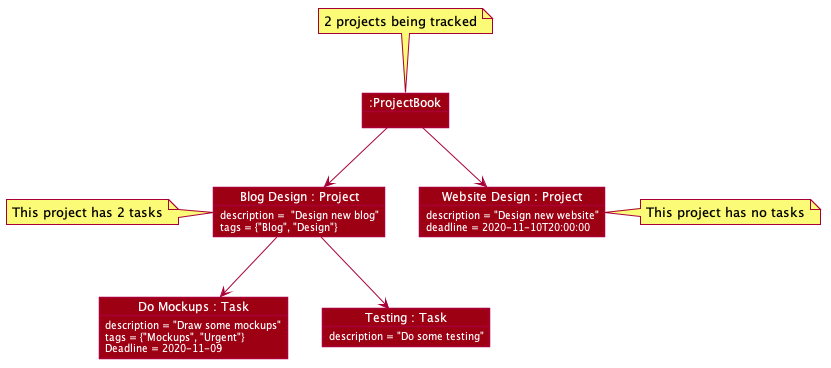

The diagram above was rendered by PlantUML. Its source (embedded in the PNG):
@startuml








skinparam BackgroundColor #FFFFFFF

skinparam Shadowing false

skinparam Class {
    FontColor #FFFFFF
    BorderThickness 1
    BorderColor #FFFFFF
    StereotypeFontColor #FFFFFF
    FontName Arial
}

skinparam Actor {
    BorderColor #000000
    Color #000000
    FontName Arial
}

skinparam Sequence {
    MessageAlign center
    BoxFontSize 15
    BoxPadding 0
    BoxFontColor #FFFFFF
    FontName Arial
}

skinparam Participant {
    FontColor #FFFFFFF
    Padding 20
}

skinparam ClassAttribute {
    FontColor #FFFFFF
    StereotypeFontColor #FFFFFF
    FontName Arial
}


skinparam Object {
    FontColor #FFFFFF
    AttributeFontColor #FFFFFF
    BackgroundColor #9D0012
}

skinparam MinClassWidth 50
skinparam ParticipantPadding 10
skinparam Shadowing false
skinparam DefaultTextAlignment center
skinparam packageStyle Rectangle

hide footbox
hide circle

object "Blog Design : Project" as BlogProject {
    description =  "Design new blog"
    tags = {"Blog", "Design"}
}
note left: This project has 2 tasks

object "Website Design : Project" as WebsiteProject {
    description = "Design new website"
    deadline = 2020-11-10T20:00:00
}
note right: This project has no tasks

object "Do Mockups : Task" as MockupsTask {
    description = "Draw some mockups"
    tags = {"Mockups", "Urgent"}
    Deadline = 2020-11-09
}
object "Testing : Task" as TestingTask {
    description = "Do some testing"
}

object ":ProjectBook" as ProjectBook
note top: 2 projects being tracked

ProjectBook --> BlogProject
ProjectBook --> WebsiteProject

BlogProject --> MockupsTask
BlogProject --> TestingTask
@enduml